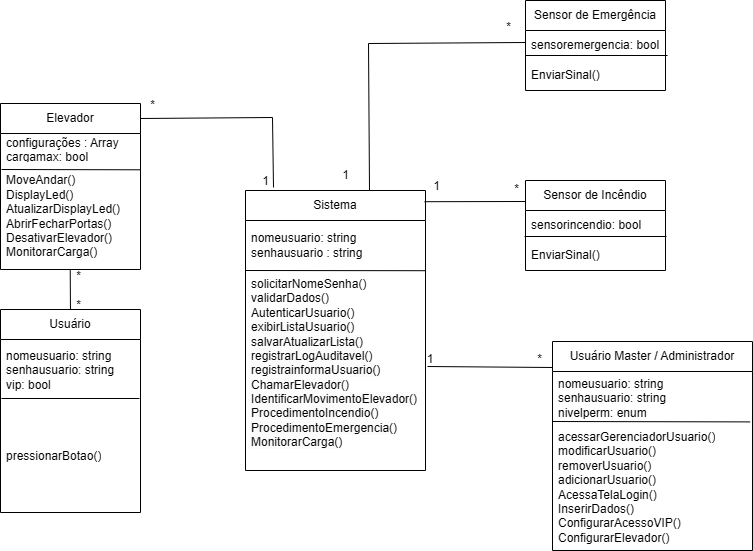

The diagram above was exported from draw.io. Its source (the exported page's mxGraphModel, read from the mxfile embedded in the PNG):
<mxGraphModel dx="1647" dy="877" grid="0" gridSize="10" guides="1" tooltips="1" connect="1" arrows="1" fold="1" page="1" pageScale="1" pageWidth="827" pageHeight="1169" math="0" shadow="0">
  <root>
    <mxCell id="0" />
    <mxCell id="1" parent="0" />
    <mxCell id="LI_jfErwoC_tauDs-o2D-1" value="Usuário" style="swimlane;fontStyle=0;childLayout=stackLayout;horizontal=1;startSize=30;horizontalStack=0;resizeParent=1;resizeParentMax=0;resizeLast=0;collapsible=1;marginBottom=0;whiteSpace=wrap;html=1;" parent="1" vertex="1">
      <mxGeometry x="75" y="329" width="140" height="203" as="geometry" />
    </mxCell>
    <mxCell id="LI_jfErwoC_tauDs-o2D-2" value="nomeusuario: string&lt;div&gt;senhausuario: string&lt;/div&gt;&lt;div&gt;vip: bool&lt;/div&gt;" style="text;strokeColor=none;fillColor=none;align=left;verticalAlign=middle;spacingLeft=4;spacingRight=4;overflow=hidden;points=[[0,0.5],[1,0.5]];portConstraint=eastwest;rotatable=0;whiteSpace=wrap;html=1;" parent="LI_jfErwoC_tauDs-o2D-1" vertex="1">
      <mxGeometry y="30" width="140" height="61" as="geometry" />
    </mxCell>
    <mxCell id="LI_jfErwoC_tauDs-o2D-45" value="" style="endArrow=none;html=1;rounded=0;entryX=0.988;entryY=0.951;entryDx=0;entryDy=0;entryPerimeter=0;" parent="LI_jfErwoC_tauDs-o2D-1" edge="1">
      <mxGeometry width="50" height="50" relative="1" as="geometry">
        <mxPoint x="1" y="89" as="sourcePoint" />
        <mxPoint x="139" y="89" as="targetPoint" />
      </mxGeometry>
    </mxCell>
    <mxCell id="LI_jfErwoC_tauDs-o2D-4" value="pressionarBotao()" style="text;strokeColor=none;fillColor=none;align=left;verticalAlign=middle;spacingLeft=4;spacingRight=4;overflow=hidden;points=[[0,0.5],[1,0.5]];portConstraint=eastwest;rotatable=0;whiteSpace=wrap;html=1;" parent="LI_jfErwoC_tauDs-o2D-1" vertex="1">
      <mxGeometry y="91" width="140" height="112" as="geometry" />
    </mxCell>
    <mxCell id="LI_jfErwoC_tauDs-o2D-5" value="Sistema" style="swimlane;fontStyle=0;childLayout=stackLayout;horizontal=1;startSize=30;horizontalStack=0;resizeParent=1;resizeParentMax=0;resizeLast=0;collapsible=1;marginBottom=0;whiteSpace=wrap;html=1;" parent="1" vertex="1">
      <mxGeometry x="320" y="210" width="180" height="280" as="geometry" />
    </mxCell>
    <mxCell id="LI_jfErwoC_tauDs-o2D-51" value="" style="endArrow=none;html=1;rounded=0;exitX=0.995;exitY=0.04;exitDx=0;exitDy=0;exitPerimeter=0;" parent="LI_jfErwoC_tauDs-o2D-5" source="LI_jfErwoC_tauDs-o2D-5" edge="1">
      <mxGeometry width="50" height="50" relative="1" as="geometry">
        <mxPoint x="138" y="11" as="sourcePoint" />
        <mxPoint x="280" y="11" as="targetPoint" />
      </mxGeometry>
    </mxCell>
    <mxCell id="LI_jfErwoC_tauDs-o2D-7" value="nomeusuario: string&lt;div&gt;senhausuario : string&lt;/div&gt;" style="text;strokeColor=none;fillColor=none;align=left;verticalAlign=middle;spacingLeft=4;spacingRight=4;overflow=hidden;points=[[0,0.5],[1,0.5]];portConstraint=eastwest;rotatable=0;whiteSpace=wrap;html=1;" parent="LI_jfErwoC_tauDs-o2D-5" vertex="1">
      <mxGeometry y="30" width="180" height="50" as="geometry" />
    </mxCell>
    <mxCell id="LI_jfErwoC_tauDs-o2D-32" value="" style="endArrow=none;html=1;rounded=0;entryX=1.001;entryY=0.001;entryDx=0;entryDy=0;entryPerimeter=0;" parent="LI_jfErwoC_tauDs-o2D-5" target="LI_jfErwoC_tauDs-o2D-8" edge="1">
      <mxGeometry width="50" height="50" relative="1" as="geometry">
        <mxPoint y="80" as="sourcePoint" />
        <mxPoint x="200" y="80" as="targetPoint" />
      </mxGeometry>
    </mxCell>
    <mxCell id="LI_jfErwoC_tauDs-o2D-8" value="&lt;div&gt;solicitarNomeSenha()&lt;/div&gt;&lt;div&gt;validarDados()&lt;/div&gt;AutenticarUsuario()&lt;br&gt;&lt;div&gt;&lt;span style=&quot;color: rgb(0, 0, 0); font-family: Helvetica; font-size: 12px; font-style: normal; font-variant-ligatures: normal; font-variant-caps: normal; font-weight: 400; letter-spacing: normal; orphans: 2; text-align: left; text-indent: 0px; text-transform: none; widows: 2; word-spacing: 0px; -webkit-text-stroke-width: 0px; white-space: normal; background-color: rgb(251, 251, 251); text-decoration-thickness: initial; text-decoration-style: initial; text-decoration-color: initial; display: inline !important; float: none;&quot;&gt;exibirListaUsuario()&lt;/span&gt;&lt;/div&gt;&lt;div&gt;&lt;span style=&quot;color: rgb(0, 0, 0); font-family: Helvetica; font-size: 12px; font-style: normal; font-variant-ligatures: normal; font-variant-caps: normal; font-weight: 400; letter-spacing: normal; orphans: 2; text-align: left; text-indent: 0px; text-transform: none; widows: 2; word-spacing: 0px; -webkit-text-stroke-width: 0px; white-space: normal; background-color: rgb(251, 251, 251); text-decoration-thickness: initial; text-decoration-style: initial; text-decoration-color: initial; display: inline !important; float: none;&quot;&gt;salvarAtualizarLista()&lt;/span&gt;&lt;/div&gt;&lt;div&gt;&lt;span style=&quot;color: rgb(0, 0, 0); font-family: Helvetica; font-size: 12px; font-style: normal; font-variant-ligatures: normal; font-variant-caps: normal; font-weight: 400; letter-spacing: normal; orphans: 2; text-align: left; text-indent: 0px; text-transform: none; widows: 2; word-spacing: 0px; -webkit-text-stroke-width: 0px; white-space: normal; background-color: rgb(251, 251, 251); text-decoration-thickness: initial; text-decoration-style: initial; text-decoration-color: initial; display: inline !important; float: none;&quot;&gt;registrarLogAuditavel()&lt;/span&gt;&lt;/div&gt;&lt;div&gt;&lt;span style=&quot;color: rgb(0, 0, 0); font-family: Helvetica; font-size: 12px; font-style: normal; font-variant-ligatures: normal; font-variant-caps: normal; font-weight: 400; letter-spacing: normal; orphans: 2; text-align: left; text-indent: 0px; text-transform: none; widows: 2; word-spacing: 0px; -webkit-text-stroke-width: 0px; white-space: normal; background-color: rgb(251, 251, 251); text-decoration-thickness: initial; text-decoration-style: initial; text-decoration-color: initial; display: inline !important; float: none;&quot;&gt;registrainformaUsuario()&lt;/span&gt;&lt;/div&gt;&lt;div&gt;&lt;span style=&quot;color: rgb(0, 0, 0); font-family: Helvetica; font-size: 12px; font-style: normal; font-variant-ligatures: normal; font-variant-caps: normal; font-weight: 400; letter-spacing: normal; orphans: 2; text-align: left; text-indent: 0px; text-transform: none; widows: 2; word-spacing: 0px; -webkit-text-stroke-width: 0px; white-space: normal; background-color: rgb(251, 251, 251); text-decoration-thickness: initial; text-decoration-style: initial; text-decoration-color: initial; display: inline !important; float: none;&quot;&gt;ChamarElevador()&lt;/span&gt;&lt;/div&gt;&lt;div&gt;&lt;span style=&quot;color: rgb(0, 0, 0); font-family: Helvetica; font-size: 12px; font-style: normal; font-variant-ligatures: normal; font-variant-caps: normal; font-weight: 400; letter-spacing: normal; orphans: 2; text-align: left; text-indent: 0px; text-transform: none; widows: 2; word-spacing: 0px; -webkit-text-stroke-width: 0px; white-space: normal; background-color: rgb(251, 251, 251); text-decoration-thickness: initial; text-decoration-style: initial; text-decoration-color: initial; display: inline !important; float: none;&quot;&gt;IdentificarMovimentoElevador()&lt;/span&gt;&lt;/div&gt;&lt;div&gt;&lt;span style=&quot;color: rgb(0, 0, 0); font-family: Helvetica; font-size: 12px; font-style: normal; font-variant-ligatures: normal; font-variant-caps: normal; font-weight: 400; letter-spacing: normal; orphans: 2; text-align: left; text-indent: 0px; text-transform: none; widows: 2; word-spacing: 0px; -webkit-text-stroke-width: 0px; white-space: normal; background-color: rgb(251, 251, 251); text-decoration-thickness: initial; text-decoration-style: initial; text-decoration-color: initial; display: inline !important; float: none;&quot;&gt;ProcedimentoIncendio()&lt;/span&gt;&lt;/div&gt;&lt;div&gt;&lt;span style=&quot;color: rgb(0, 0, 0); font-family: Helvetica; font-size: 12px; font-style: normal; font-variant-ligatures: normal; font-variant-caps: normal; font-weight: 400; letter-spacing: normal; orphans: 2; text-align: left; text-indent: 0px; text-transform: none; widows: 2; word-spacing: 0px; -webkit-text-stroke-width: 0px; white-space: normal; background-color: rgb(251, 251, 251); text-decoration-thickness: initial; text-decoration-style: initial; text-decoration-color: initial; display: inline !important; float: none;&quot;&gt;ProcedimentoEmergencia()&lt;/span&gt;&lt;/div&gt;&lt;div&gt;&lt;span style=&quot;color: rgb(0, 0, 0); font-family: Helvetica; font-size: 12px; font-style: normal; font-variant-ligatures: normal; font-variant-caps: normal; font-weight: 400; letter-spacing: normal; orphans: 2; text-align: left; text-indent: 0px; text-transform: none; widows: 2; word-spacing: 0px; -webkit-text-stroke-width: 0px; white-space: normal; background-color: rgb(251, 251, 251); text-decoration-thickness: initial; text-decoration-style: initial; text-decoration-color: initial; display: inline !important; float: none;&quot;&gt;MonitorarCarga()&lt;/span&gt;&lt;/div&gt;&lt;div&gt;&lt;span style=&quot;color: rgb(0, 0, 0); font-family: Helvetica; font-size: 12px; font-style: normal; font-variant-ligatures: normal; font-variant-caps: normal; font-weight: 400; letter-spacing: normal; orphans: 2; text-align: left; text-indent: 0px; text-transform: none; widows: 2; word-spacing: 0px; -webkit-text-stroke-width: 0px; white-space: normal; background-color: rgb(251, 251, 251); text-decoration-thickness: initial; text-decoration-style: initial; text-decoration-color: initial; display: inline !important; float: none;&quot;&gt;&lt;br&gt;&lt;/span&gt;&lt;/div&gt;" style="text;strokeColor=none;fillColor=none;align=left;verticalAlign=middle;spacingLeft=4;spacingRight=4;overflow=hidden;points=[[0,0.5],[1,0.5]];portConstraint=eastwest;rotatable=0;whiteSpace=wrap;html=1;" parent="LI_jfErwoC_tauDs-o2D-5" vertex="1">
      <mxGeometry y="80" width="180" height="200" as="geometry" />
    </mxCell>
    <mxCell id="LI_jfErwoC_tauDs-o2D-9" value="Elevador" style="swimlane;fontStyle=0;childLayout=stackLayout;horizontal=1;startSize=30;horizontalStack=0;resizeParent=1;resizeParentMax=0;resizeLast=0;collapsible=1;marginBottom=0;whiteSpace=wrap;html=1;" parent="1" vertex="1">
      <mxGeometry x="75" y="123" width="140" height="166" as="geometry" />
    </mxCell>
    <mxCell id="LI_jfErwoC_tauDs-o2D-10" value="configurações : Array&lt;div&gt;cargamax: bool&lt;/div&gt;" style="text;strokeColor=none;fillColor=none;align=left;verticalAlign=middle;spacingLeft=4;spacingRight=4;overflow=hidden;points=[[0,0.5],[1,0.5]];portConstraint=eastwest;rotatable=0;whiteSpace=wrap;html=1;" parent="LI_jfErwoC_tauDs-o2D-9" vertex="1">
      <mxGeometry y="30" width="140" height="30" as="geometry" />
    </mxCell>
    <mxCell id="LI_jfErwoC_tauDs-o2D-46" value="" style="endArrow=none;html=1;rounded=0;" parent="LI_jfErwoC_tauDs-o2D-9" edge="1">
      <mxGeometry width="50" height="50" relative="1" as="geometry">
        <mxPoint x="1" y="66" as="sourcePoint" />
        <mxPoint x="140" y="66.29" as="targetPoint" />
      </mxGeometry>
    </mxCell>
    <mxCell id="LI_jfErwoC_tauDs-o2D-11" value="MoveAndar()&lt;div&gt;DisplayLed()&lt;/div&gt;&lt;div&gt;AtualizarDisplayLed()&lt;/div&gt;&lt;div&gt;AbrirFecharPortas()&lt;/div&gt;&lt;div&gt;DesativarElevador()&lt;/div&gt;&lt;div&gt;MonitorarCarga()&lt;/div&gt;" style="text;strokeColor=none;fillColor=none;align=left;verticalAlign=middle;spacingLeft=4;spacingRight=4;overflow=hidden;points=[[0,0.5],[1,0.5]];portConstraint=eastwest;rotatable=0;whiteSpace=wrap;html=1;" parent="LI_jfErwoC_tauDs-o2D-9" vertex="1">
      <mxGeometry y="60" width="140" height="106" as="geometry" />
    </mxCell>
    <mxCell id="LI_jfErwoC_tauDs-o2D-13" value="Usuário Master / Administrador" style="swimlane;fontStyle=0;childLayout=stackLayout;horizontal=1;startSize=30;horizontalStack=0;resizeParent=1;resizeParentMax=0;resizeLast=0;collapsible=1;marginBottom=0;whiteSpace=wrap;html=1;" parent="1" vertex="1">
      <mxGeometry x="627" y="361" width="200" height="209" as="geometry" />
    </mxCell>
    <mxCell id="LI_jfErwoC_tauDs-o2D-14" value="nomeusuario: string&lt;div&gt;senhausuario: string&lt;/div&gt;&lt;div&gt;nivelperm: enum&lt;/div&gt;" style="text;strokeColor=none;fillColor=none;align=left;verticalAlign=middle;spacingLeft=4;spacingRight=4;overflow=hidden;points=[[0,0.5],[1,0.5]];portConstraint=eastwest;rotatable=0;whiteSpace=wrap;html=1;" parent="LI_jfErwoC_tauDs-o2D-13" vertex="1">
      <mxGeometry y="30" width="200" height="53" as="geometry" />
    </mxCell>
    <mxCell id="LI_jfErwoC_tauDs-o2D-44" value="" style="endArrow=none;html=1;rounded=0;entryX=0.988;entryY=0.951;entryDx=0;entryDy=0;entryPerimeter=0;" parent="LI_jfErwoC_tauDs-o2D-13" target="LI_jfErwoC_tauDs-o2D-14" edge="1">
      <mxGeometry width="50" height="50" relative="1" as="geometry">
        <mxPoint y="80" as="sourcePoint" />
        <mxPoint x="125" y="81" as="targetPoint" />
      </mxGeometry>
    </mxCell>
    <mxCell id="LI_jfErwoC_tauDs-o2D-16" value="&lt;div&gt;acessarGerenciadorUsuario()&lt;/div&gt;&lt;div&gt;modificarUsuario()&lt;/div&gt;&lt;div&gt;removerUsuario()&lt;/div&gt;&lt;div&gt;adicionarUsuario()&lt;/div&gt;&lt;div&gt;AcessaTelaLogin()&lt;/div&gt;&lt;div&gt;InserirDados()&lt;/div&gt;&lt;div&gt;ConfigurarAcessoVIP()&lt;/div&gt;&lt;div&gt;ConfigurarElevador()&lt;/div&gt;" style="text;strokeColor=none;fillColor=none;align=left;verticalAlign=middle;spacingLeft=4;spacingRight=4;overflow=hidden;points=[[0,0.5],[1,0.5]];portConstraint=eastwest;rotatable=0;whiteSpace=wrap;html=1;" parent="LI_jfErwoC_tauDs-o2D-13" vertex="1">
      <mxGeometry y="83" width="200" height="126" as="geometry" />
    </mxCell>
    <mxCell id="LI_jfErwoC_tauDs-o2D-18" value="Sensor de Emergência" style="swimlane;fontStyle=0;childLayout=stackLayout;horizontal=1;startSize=30;horizontalStack=0;resizeParent=1;resizeParentMax=0;resizeLast=0;collapsible=1;marginBottom=0;whiteSpace=wrap;html=1;" parent="1" vertex="1">
      <mxGeometry x="600" y="20" width="140" height="90" as="geometry" />
    </mxCell>
    <mxCell id="LI_jfErwoC_tauDs-o2D-19" value="sensoremergencia: bool" style="text;strokeColor=none;fillColor=none;align=left;verticalAlign=middle;spacingLeft=4;spacingRight=4;overflow=hidden;points=[[0,0.5],[1,0.5]];portConstraint=eastwest;rotatable=0;whiteSpace=wrap;html=1;" parent="LI_jfErwoC_tauDs-o2D-18" vertex="1">
      <mxGeometry y="30" width="140" height="30" as="geometry" />
    </mxCell>
    <mxCell id="LI_jfErwoC_tauDs-o2D-49" value="" style="endArrow=none;html=1;rounded=0;" parent="LI_jfErwoC_tauDs-o2D-18" edge="1">
      <mxGeometry width="50" height="50" relative="1" as="geometry">
        <mxPoint y="55" as="sourcePoint" />
        <mxPoint x="142" y="55" as="targetPoint" />
      </mxGeometry>
    </mxCell>
    <mxCell id="LI_jfErwoC_tauDs-o2D-20" value="EnviarSinal()" style="text;strokeColor=none;fillColor=none;align=left;verticalAlign=middle;spacingLeft=4;spacingRight=4;overflow=hidden;points=[[0,0.5],[1,0.5]];portConstraint=eastwest;rotatable=0;whiteSpace=wrap;html=1;" parent="LI_jfErwoC_tauDs-o2D-18" vertex="1">
      <mxGeometry y="60" width="140" height="30" as="geometry" />
    </mxCell>
    <mxCell id="LI_jfErwoC_tauDs-o2D-22" value="Sensor de Incêndio" style="swimlane;fontStyle=0;childLayout=stackLayout;horizontal=1;startSize=30;horizontalStack=0;resizeParent=1;resizeParentMax=0;resizeLast=0;collapsible=1;marginBottom=0;whiteSpace=wrap;html=1;" parent="1" vertex="1">
      <mxGeometry x="600" y="200" width="140" height="90" as="geometry" />
    </mxCell>
    <mxCell id="LI_jfErwoC_tauDs-o2D-23" value="sensorincendio: bool" style="text;strokeColor=none;fillColor=none;align=left;verticalAlign=middle;spacingLeft=4;spacingRight=4;overflow=hidden;points=[[0,0.5],[1,0.5]];portConstraint=eastwest;rotatable=0;whiteSpace=wrap;html=1;" parent="LI_jfErwoC_tauDs-o2D-22" vertex="1">
      <mxGeometry y="30" width="140" height="30" as="geometry" />
    </mxCell>
    <mxCell id="LI_jfErwoC_tauDs-o2D-50" value="" style="endArrow=none;html=1;rounded=0;" parent="LI_jfErwoC_tauDs-o2D-22" edge="1">
      <mxGeometry width="50" height="50" relative="1" as="geometry">
        <mxPoint x="-1" y="56" as="sourcePoint" />
        <mxPoint x="141" y="56" as="targetPoint" />
      </mxGeometry>
    </mxCell>
    <mxCell id="LI_jfErwoC_tauDs-o2D-24" value="EnviarSinal()" style="text;strokeColor=none;fillColor=none;align=left;verticalAlign=middle;spacingLeft=4;spacingRight=4;overflow=hidden;points=[[0,0.5],[1,0.5]];portConstraint=eastwest;rotatable=0;whiteSpace=wrap;html=1;" parent="LI_jfErwoC_tauDs-o2D-22" vertex="1">
      <mxGeometry y="60" width="140" height="30" as="geometry" />
    </mxCell>
    <mxCell id="LI_jfErwoC_tauDs-o2D-40" value="1" style="text;html=1;align=center;verticalAlign=middle;whiteSpace=wrap;rounded=0;" parent="1" vertex="1">
      <mxGeometry x="475" y="364" width="60" height="30" as="geometry" />
    </mxCell>
    <mxCell id="LI_jfErwoC_tauDs-o2D-41" value="*" style="text;html=1;align=center;verticalAlign=middle;resizable=0;points=[];autosize=1;strokeColor=none;fillColor=none;" parent="1" vertex="1">
      <mxGeometry x="602" y="366" width="23" height="26" as="geometry" />
    </mxCell>
    <mxCell id="LI_jfErwoC_tauDs-o2D-43" value="" style="endArrow=none;html=1;rounded=0;" parent="1" edge="1">
      <mxGeometry width="50" height="50" relative="1" as="geometry">
        <mxPoint x="502" y="386" as="sourcePoint" />
        <mxPoint x="627" y="387" as="targetPoint" />
      </mxGeometry>
    </mxCell>
    <mxCell id="LI_jfErwoC_tauDs-o2D-52" value="1" style="text;html=1;align=center;verticalAlign=middle;resizable=0;points=[];autosize=1;strokeColor=none;fillColor=none;" parent="1" vertex="1">
      <mxGeometry x="498" y="193" width="25" height="26" as="geometry" />
    </mxCell>
    <mxCell id="LI_jfErwoC_tauDs-o2D-53" value="*" style="text;html=1;align=center;verticalAlign=middle;resizable=0;points=[];autosize=1;strokeColor=none;fillColor=none;" parent="1" vertex="1">
      <mxGeometry x="579" y="196" width="23" height="26" as="geometry" />
    </mxCell>
    <mxCell id="LI_jfErwoC_tauDs-o2D-54" value="" style="endArrow=none;html=1;rounded=0;" parent="1" edge="1">
      <mxGeometry width="50" height="50" relative="1" as="geometry">
        <mxPoint x="444" y="210" as="sourcePoint" />
        <mxPoint x="600" y="62" as="targetPoint" />
        <Array as="points">
          <mxPoint x="443" y="63" />
        </Array>
      </mxGeometry>
    </mxCell>
    <mxCell id="LI_jfErwoC_tauDs-o2D-55" value="1" style="text;html=1;align=center;verticalAlign=middle;resizable=0;points=[];autosize=1;strokeColor=none;fillColor=none;" parent="1" vertex="1">
      <mxGeometry x="407" y="182" width="25" height="26" as="geometry" />
    </mxCell>
    <mxCell id="LI_jfErwoC_tauDs-o2D-56" value="*" style="text;html=1;align=center;verticalAlign=middle;resizable=0;points=[];autosize=1;strokeColor=none;fillColor=none;" parent="1" vertex="1">
      <mxGeometry x="571" y="34" width="23" height="26" as="geometry" />
    </mxCell>
    <mxCell id="LI_jfErwoC_tauDs-o2D-57" value="" style="endArrow=none;html=1;rounded=0;" parent="1" edge="1">
      <mxGeometry width="50" height="50" relative="1" as="geometry">
        <mxPoint x="215" y="138" as="sourcePoint" />
        <mxPoint x="348" y="207" as="targetPoint" />
        <Array as="points">
          <mxPoint x="347" y="137" />
        </Array>
      </mxGeometry>
    </mxCell>
    <mxCell id="LI_jfErwoC_tauDs-o2D-58" value="1" style="text;html=1;align=center;verticalAlign=middle;resizable=0;points=[];autosize=1;strokeColor=none;fillColor=none;" parent="1" vertex="1">
      <mxGeometry x="327" y="188" width="25" height="26" as="geometry" />
    </mxCell>
    <mxCell id="LI_jfErwoC_tauDs-o2D-59" value="*" style="text;html=1;align=center;verticalAlign=middle;resizable=0;points=[];autosize=1;strokeColor=none;fillColor=none;" parent="1" vertex="1">
      <mxGeometry x="215" y="112" width="23" height="26" as="geometry" />
    </mxCell>
    <mxCell id="LI_jfErwoC_tauDs-o2D-61" value="" style="endArrow=none;html=1;rounded=0;entryX=0.498;entryY=0.997;entryDx=0;entryDy=0;entryPerimeter=0;" parent="1" target="LI_jfErwoC_tauDs-o2D-11" edge="1">
      <mxGeometry width="50" height="50" relative="1" as="geometry">
        <mxPoint x="144.96" y="329" as="sourcePoint" />
        <mxPoint x="145" y="290" as="targetPoint" />
      </mxGeometry>
    </mxCell>
    <mxCell id="LI_jfErwoC_tauDs-o2D-62" value="*" style="text;html=1;align=center;verticalAlign=middle;resizable=0;points=[];autosize=1;strokeColor=none;fillColor=none;" parent="1" vertex="1">
      <mxGeometry x="141" y="283" width="23" height="26" as="geometry" />
    </mxCell>
    <mxCell id="LI_jfErwoC_tauDs-o2D-63" value="*" style="text;html=1;align=center;verticalAlign=middle;resizable=0;points=[];autosize=1;strokeColor=none;fillColor=none;" parent="1" vertex="1">
      <mxGeometry x="141" y="312" width="23" height="26" as="geometry" />
    </mxCell>
  </root>
</mxGraphModel>